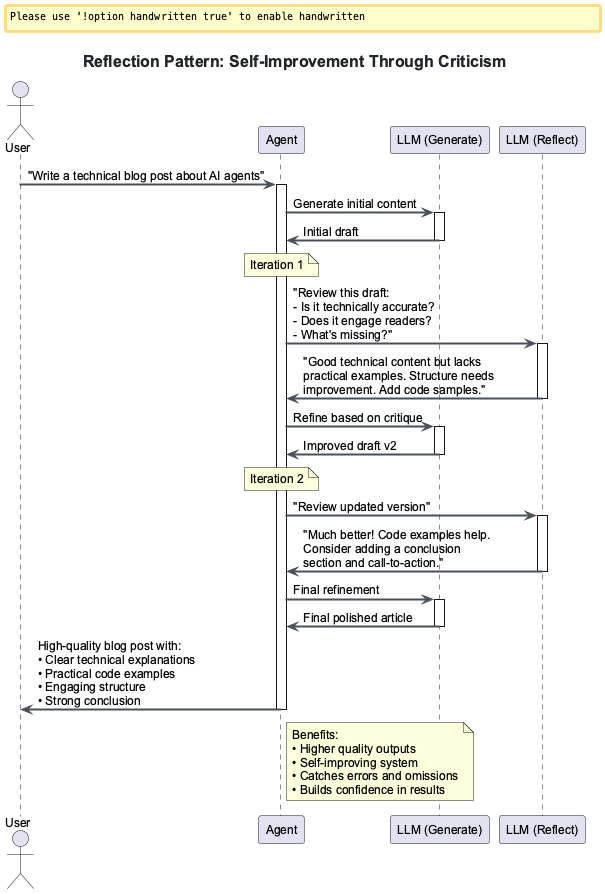

The diagram above was rendered by PlantUML. Its source (embedded in the PNG):
@startuml reflection-pattern
!include ../../../config/_standard-style.puml

title Reflection Pattern: Self-Improvement Through Criticism

actor "User" as user
participant "Agent" as agent
participant "LLM (Generate)" as llm_gen
participant "LLM (Reflect)" as llm_reflect

user -> agent : "Write a technical blog post about AI agents"

activate agent
agent -> llm_gen : Generate initial content
activate llm_gen
llm_gen -> agent : Initial draft
deactivate llm_gen

note over agent : Iteration 1

agent -> llm_reflect : "Review this draft:\n- Is it technically accurate?\n- Does it engage readers?\n- What's missing?"
activate llm_reflect
llm_reflect -> agent : "Good technical content but lacks\npractical examples. Structure needs\nimprovement. Add code samples."
deactivate llm_reflect

agent -> llm_gen : Refine based on critique
activate llm_gen
llm_gen -> agent : Improved draft v2
deactivate llm_gen

note over agent : Iteration 2

agent -> llm_reflect : "Review updated version"
activate llm_reflect
llm_reflect -> agent : "Much better! Code examples help.\nConsider adding a conclusion\nsection and call-to-action."
deactivate llm_reflect

agent -> llm_gen : Final refinement
activate llm_gen
llm_gen -> agent : Final polished article
deactivate llm_gen

agent -> user : High-quality blog post with:\n• Clear technical explanations\n• Practical code examples\n• Engaging structure\n• Strong conclusion
deactivate agent

note right of agent : Benefits:\n• Higher quality outputs\n• Self-improving system\n• Catches errors and omissions\n• Builds confidence in results

@enduml